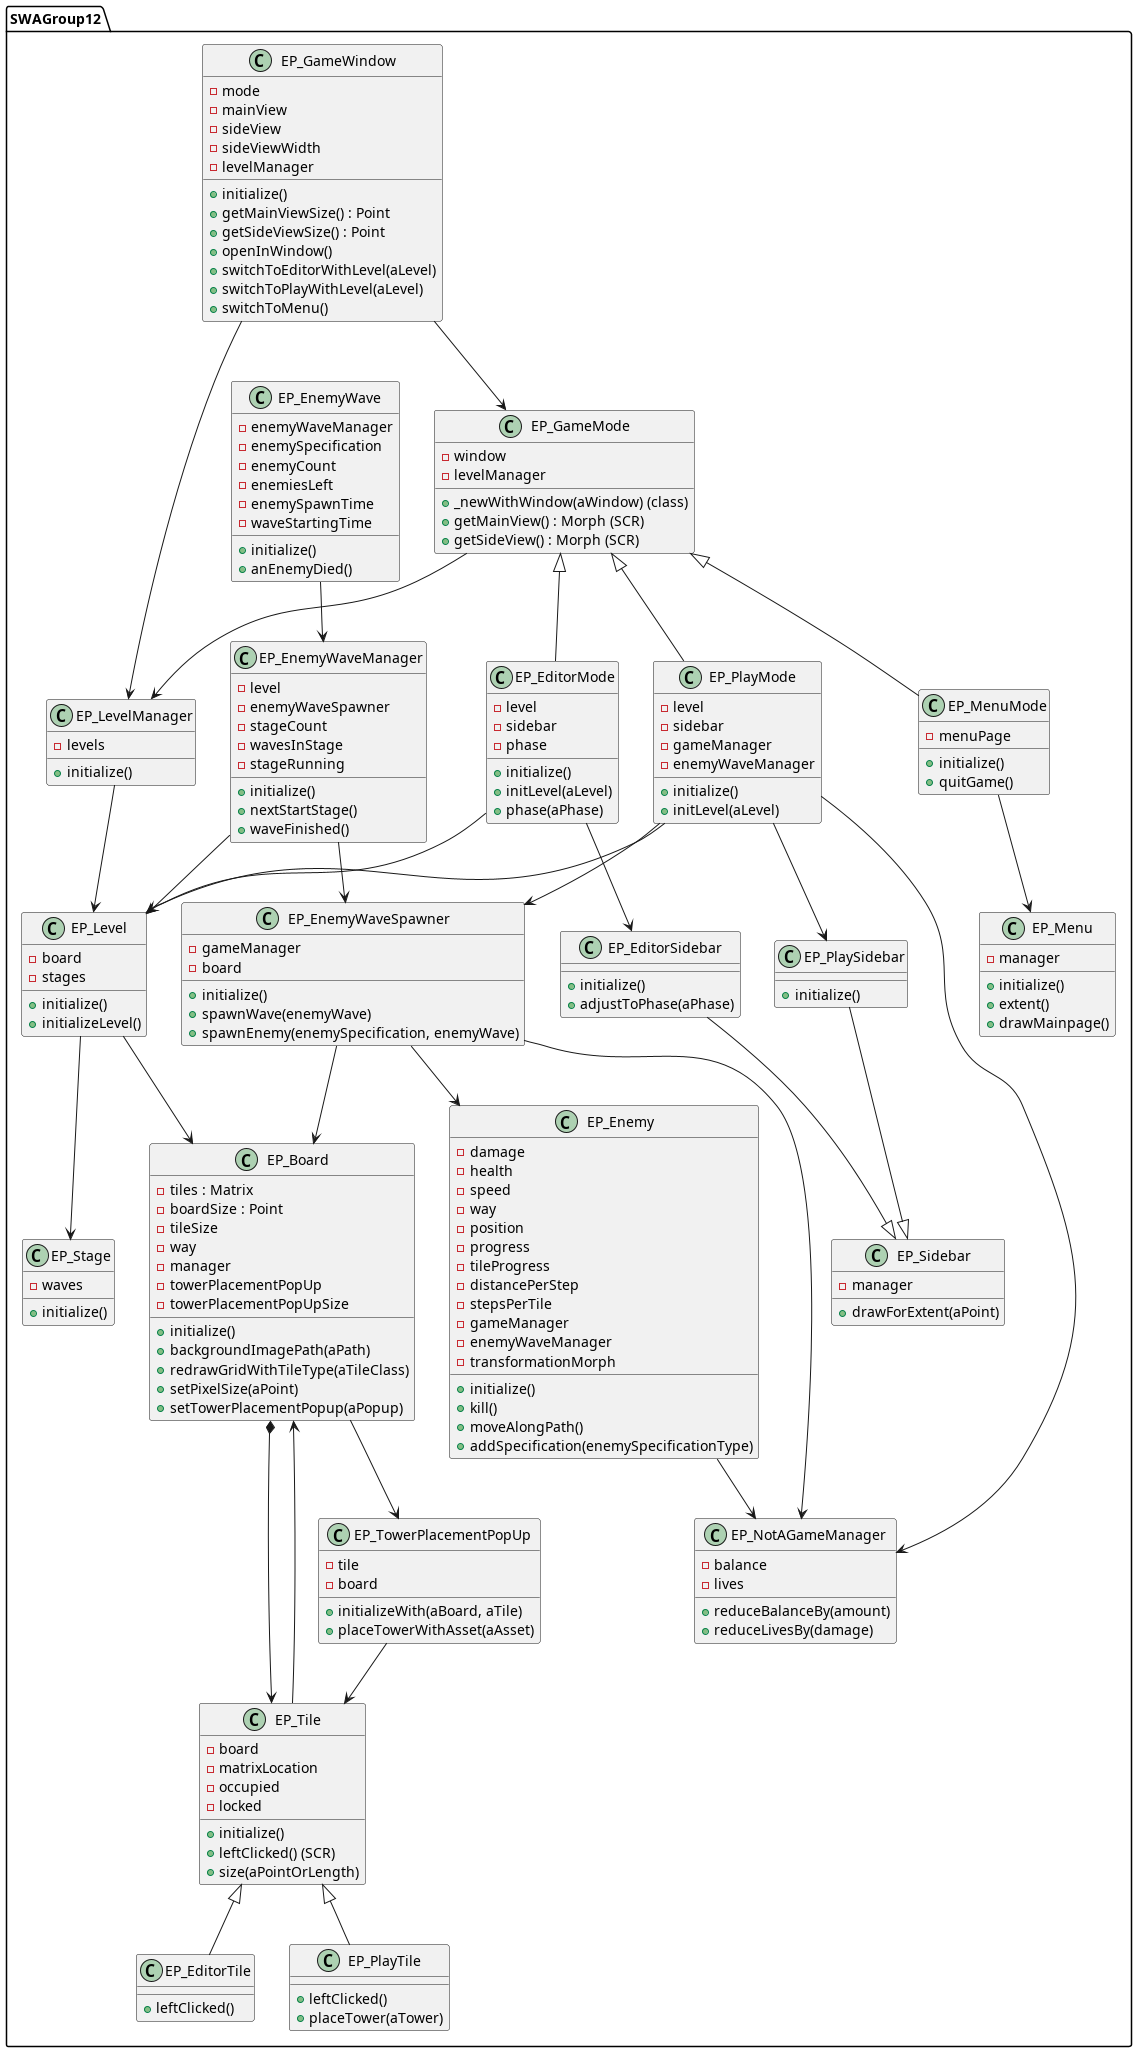

The diagram above was rendered by PlantUML. Its source (embedded in the PNG):
@startuml

package SWAGroup12 {


    class EP_Board {
        -tiles : Matrix
        -boardSize : Point
        -tileSize
        -way
        -manager
        -towerPlacementPopUp
        -towerPlacementPopUpSize
        +initialize()
        +backgroundImagePath(aPath)
        +redrawGridWithTileType(aTileClass)
        +setPixelSize(aPoint)
        +setTowerPlacementPopup(aPopup)
    }

    class EP_Tile {
        -board
        -matrixLocation
        -occupied
        -locked
        +initialize()
        +leftClicked() (SCR)
        +size(aPointOrLength)
    }

    class EP_EditorTile {
        +leftClicked()
    }
    class EP_PlayTile {
        +leftClicked()
        +placeTower(aTower)
    }

    class EP_Enemy {
        -damage
        -health
        -speed
        -way
        -position
        -progress
        -tileProgress
        -distancePerStep
        -stepsPerTile
        -gameManager
        -enemyWaveManager
        -transformationMorph
        +initialize()
        +kill()
        +moveAlongPath()
        +addSpecification(enemySpecificationType)
    }

    class EP_EnemyWaveSpawner {
        -gameManager
        -board
        +initialize()
        +spawnWave(enemyWave)
        +spawnEnemy(enemySpecification, enemyWave)
    }

    class EP_EnemyWave {
        -enemyWaveManager
        -enemySpecification
        -enemyCount
        -enemiesLeft
        -enemySpawnTime
        -waveStartingTime
        +initialize()
        +anEnemyDied()
    }

    class EP_EnemyWaveManager {
        -level
        -enemyWaveSpawner
        -stageCount
        -wavesInStage
        -stageRunning
        +initialize()
        +nextStartStage()
        +waveFinished()
    }

    class EP_Stage {
        -waves
        +initialize()
    }

    class EP_TowerPlacementPopUp {
        -tile
        -board
        +initializeWith(aBoard, aTile)
        +placeTowerWithAsset(aAsset)
    }

    class EP_GameMode {
        -window
        -levelManager
        +_newWithWindow(aWindow) (class)
        +getMainView() : Morph (SCR)
        +getSideView() : Morph (SCR)
    }

    class EP_MenuMode {
        -menuPage
        +initialize()
        +quitGame()
    }

    class EP_PlayMode {
        -level
        -sidebar
        -gameManager
        -enemyWaveManager
        +initialize()
        +initLevel(aLevel)
    }

    class EP_EditorMode {
        -level
        -sidebar
        -phase
        +initialize()
        +initLevel(aLevel)
        +phase(aPhase)
    }

    class EP_Sidebar {
        -manager
        +drawForExtent(aPoint)
    }

    class EP_EditorSidebar {
        +initialize()
        +adjustToPhase(aPhase)
    }

    class EP_PlaySidebar {
        +initialize()
    }

    class EP_GameWindow {
        -mode
        -mainView
        -sideView
        -sideViewWidth
        -levelManager
        +initialize()
        +getMainViewSize() : Point
        +getSideViewSize() : Point
        +openInWindow()
        +switchToEditorWithLevel(aLevel)
        +switchToPlayWithLevel(aLevel)
        +switchToMenu()
    }

    class EP_Menu {
        -manager
        +initialize()
        +extent()
        +drawMainpage()
    }

    class EP_NotAGameManager {
        -balance
        -lives
        +reduceBalanceBy(amount)
        +reduceLivesBy(damage)
    }

    class EP_Level {
        -board
        -stages
        +initialize()
        +initializeLevel()
    }

    class EP_LevelManager {
        -levels
        +initialize()
    }

    EP_LevelManager --> EP_Level

    EP_Level --> EP_Board
    EP_Level --> EP_Stage

    EP_Enemy --> EP_NotAGameManager

    EP_EnemyWaveSpawner --> EP_Board
    EP_EnemyWaveSpawner --> EP_NotAGameManager
    EP_EnemyWaveSpawner --> EP_Enemy

    EP_EnemyWaveManager --> EP_EnemyWaveSpawner
    EP_EnemyWaveManager --> EP_Level

    EP_EnemyWave --> EP_EnemyWaveManager

    EP_GameWindow --> EP_GameMode
    EP_GameWindow --> EP_LevelManager

    EP_Board *--> EP_Tile
    EP_Board --> EP_TowerPlacementPopUp

    EP_GameMode --> EP_LevelManager
    EP_GameMode <|-- EP_MenuMode
    EP_GameMode <|-- EP_EditorMode
    EP_GameMode <|-- EP_PlayMode

    EP_MenuMode --> EP_Menu
    
    EP_PlayMode --> EP_Level
    EP_PlayMode --> EP_PlaySidebar
    EP_PlayMode --> EP_EnemyWaveSpawner

    EP_EditorMode --> EP_Level
    EP_EditorMode --> EP_EditorSidebar

    EP_PlayMode --> EP_NotAGameManager
    EP_TowerPlacementPopUp --> EP_Tile
    
    EP_Tile --> EP_Board
    EP_Tile <|-- EP_PlayTile
    EP_Tile <|-- EP_EditorTile

    EP_EditorSidebar --|> EP_Sidebar 
    EP_PlaySidebar --|> EP_Sidebar
}

@enduml